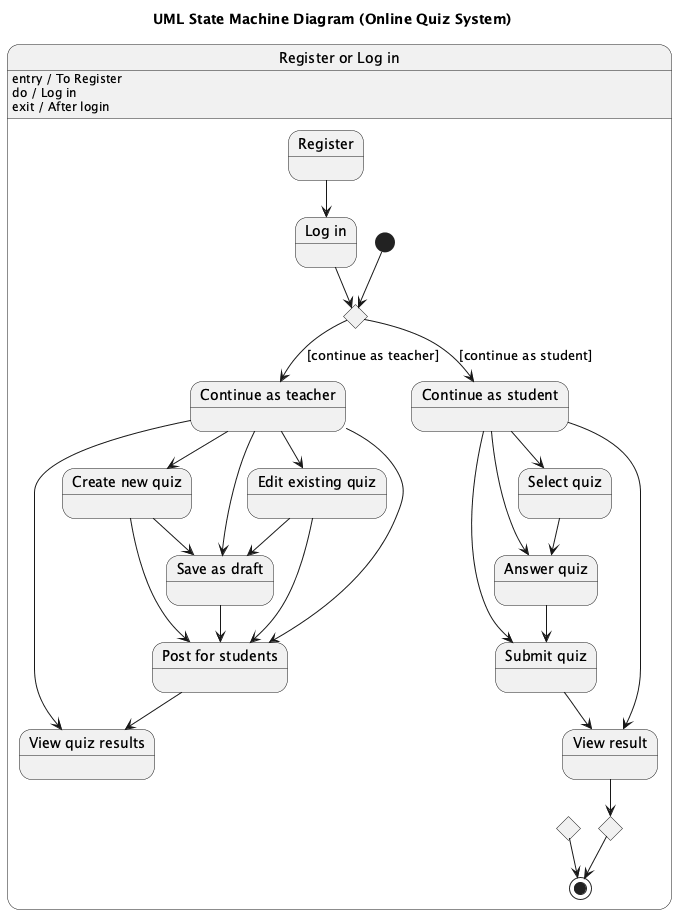

The diagram above was rendered by PlantUML. Its source (embedded in the PNG):
@startuml
title UML State Machine Diagram (Online Quiz System)

state "Register or Log in" as RegisterLogIn {

    [*] --> Choice1

    RegisterLogIn : entry / To Register
    RegisterLogIn : do / Log in
    RegisterLogIn : exit / After login

    state Choice1 <<choice>>

    Choice1 --> ContinueAsTeacher : [continue as teacher]
    Choice1 --> ContinueAsStudent : [continue as student]

    state "Continue as teacher" as ContinueAsTeacher
    state "Continue as student" as ContinueAsStudent
    state "Register" as Register
    state "Log in" as LogIn
    state "Create new quiz" as CreateNewQuiz
    state "Edit existing quiz" as EditExistingQuiz
    state "Save as draft" as SaveAsDraft
    state "Post for students" as PostForStudents
    state "View quiz results" as ViewQuizResults
    state "Select quiz" as SelectQuiz
    state "Answer quiz" as AnswerQuiz
    state "Submit quiz" as SubmitQuiz
    state "View result" as ViewResult
    state InvalidEnd <<choice>>
    state ValidEnd <<choice>>

    ContinueAsTeacher --> CreateNewQuiz
    ContinueAsTeacher --> EditExistingQuiz
    ContinueAsTeacher --> SaveAsDraft
    ContinueAsTeacher --> PostForStudents
    ContinueAsTeacher --> ViewQuizResults

    ContinueAsStudent --> SelectQuiz
    ContinueAsStudent --> AnswerQuiz
    ContinueAsStudent --> SubmitQuiz
    ContinueAsStudent --> ViewResult

    Register --> LogIn
    LogIn --> Choice1

    CreateNewQuiz --> SaveAsDraft
    CreateNewQuiz --> PostForStudents
    EditExistingQuiz --> SaveAsDraft
    EditExistingQuiz --> PostForStudents
    SaveAsDraft --> PostForStudents
    PostForStudents --> ViewQuizResults

    SelectQuiz --> AnswerQuiz
    AnswerQuiz --> SubmitQuiz
    SubmitQuiz --> ViewResult
    ViewResult --> ValidEnd

    InvalidEnd --> [*]
    ValidEnd --> [*]
}

@enduml